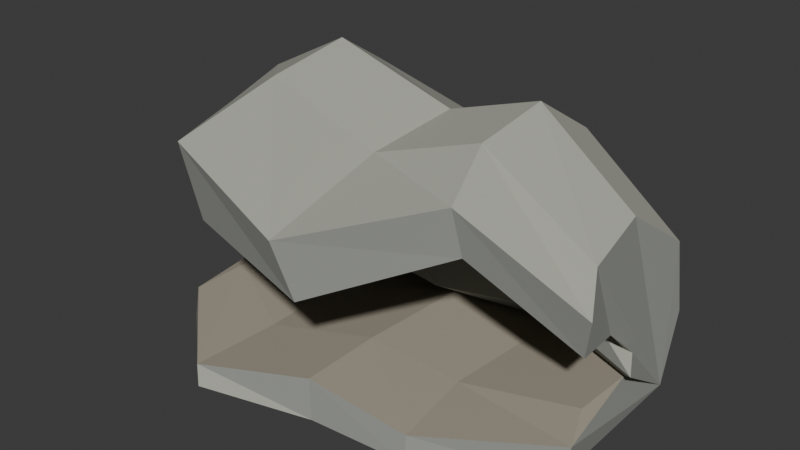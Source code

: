 # Source: source.blend  (saved by Blender 4.3.34; exported with 4.5.12 LTS)
import bpy
from mathutils import Matrix  # noqa: F401  (used for matrix-valued properties, if any)

bpy.ops.wm.read_factory_settings(use_empty=True)
scene = bpy.context.scene
scene.name = 'Scene'

# ---- collections
col_collection = bpy.data.collections.new('Collection'); scene.collection.children.link(col_collection)

# ---- materials (node trees are filled in below, after node groups)
mat_facetedgreyrocksides = bpy.data.materials.new('FacetedGreyRockSides')
mat_facetedgreyrocksides.diffuse_color = (0.29, 0.3, 0.275, 1.0)
mat_weatheredrockcrest = bpy.data.materials.new('WeatheredRockCrest')
mat_weatheredrockcrest.diffuse_color = (0.4, 0.405, 0.35, 1.0)
mat_recessfloorweatheredstone = bpy.data.materials.new('RecessFloorWeatheredStone')
mat_recessfloorweatheredstone.diffuse_color = (0.34, 0.3, 0.235, 1.0)

# ---- material node trees
mat_facetedgreyrocksides.use_nodes = True; mat_facetedgreyrocksides.node_tree.nodes.clear()
_N = mat_facetedgreyrocksides.node_tree.nodes; _L = mat_facetedgreyrocksides.node_tree.links
n0 = _N.new('ShaderNodeBsdfPrincipled'); n0.name = 'Principled BSDF'; n0.location = (10, 300)
n0.inputs[0].default_value = (0.29, 0.3, 0.275, 1.0)
n0.inputs[2].default_value = 0.98
n1 = _N.new('ShaderNodeOutputMaterial'); n1.name = 'Material Output'; n1.location = (300, 300)
_L.new(n0.outputs[0], n1.inputs[0])
n1.is_active_output = True
mat_weatheredrockcrest.use_nodes = True; mat_weatheredrockcrest.node_tree.nodes.clear()
_N = mat_weatheredrockcrest.node_tree.nodes; _L = mat_weatheredrockcrest.node_tree.links
n0 = _N.new('ShaderNodeBsdfPrincipled'); n0.name = 'Principled BSDF'; n0.location = (10, 300)
n0.inputs[0].default_value = (0.4, 0.405, 0.35, 1.0)
n0.inputs[2].default_value = 0.97
n1 = _N.new('ShaderNodeOutputMaterial'); n1.name = 'Material Output'; n1.location = (300, 300)
_L.new(n0.outputs[0], n1.inputs[0])
n1.is_active_output = True
mat_recessfloorweatheredstone.use_nodes = True; mat_recessfloorweatheredstone.node_tree.nodes.clear()
_N = mat_recessfloorweatheredstone.node_tree.nodes; _L = mat_recessfloorweatheredstone.node_tree.links
n0 = _N.new('ShaderNodeBsdfPrincipled'); n0.name = 'Principled BSDF'; n0.location = (10, 300)
n0.inputs[0].default_value = (0.34, 0.3, 0.235, 1.0)
n0.inputs[2].default_value = 0.99
n1 = _N.new('ShaderNodeOutputMaterial'); n1.name = 'Material Output'; n1.location = (300, 300)
_L.new(n0.outputs[0], n1.inputs[0])
n1.is_active_output = True

# ---- world
world_world = bpy.data.worlds.new('World'); scene.world = world_world
world_world.use_nodes = True; world_world.node_tree.nodes.clear()
_N = world_world.node_tree.nodes; _L = world_world.node_tree.links
n0 = _N.new('ShaderNodeOutputWorld'); n0.name = 'World Output'; n0.location = (300, 300)
n1 = _N.new('ShaderNodeBackground'); n1.name = 'Background'; n1.location = (10, 300)
n1.inputs[0].default_value = (0.05088, 0.05088, 0.05088, 1.0)
_L.new(n1.outputs[0], n0.inputs[0])
n0.is_active_output = True
world_world.color = (0.05088, 0.05088, 0.05088)
world_world.sun_shadow_jitter_overblur = 0.0

# ---- meshes
me_wholewideundercutrockcliff = bpy.data.meshes.new('WholeWideUndercutRockCliff')
me_wholewideundercutrockcliff.from_pydata([(-2.201, -0.7318, 0.0), (-2.201, 1.336, 0.0), (-2.229, 1.389, 0.84), (-2.303, 1.187, 2.02), (-2.147, 0.5971, 2.43), (-2.113, -0.08935, 2.24), (-2.278, -0.5558, 1.91), (-2.269, -0.4766, 1.3), (-2.107, 0.4739, 1.14), (-2.158, 0.7027, 0.832), (-2.307, 0.5002, 0.6), (-2.218, 0.6762, 0.43), (-2.091, -0.1291, 0.38), (-2.213, -0.6614, 0.29), (-1.181, -1.591, 0.0), (-1.181, 1.3, 0.0), (-1.282, 1.363, 0.84), (-1.212, 1.123, 2.57), (-1.073, 0.4266, 2.98), (-1.179, -0.3846, 2.79), (-1.291, -1.466, 2.46), (-1.156, -1.373, 1.7), (-1.078, 0.7074, 1.54), (-1.233, 0.9779, 1.088), (-1.271, 0.7387, 0.6), (-1.106, 0.9467, 0.31), (-1.111, -0.6373, 0.26), (-1.274, -1.508, 0.17), (0.01876, -1.283, 0.0), (0.01876, 1.554, 0.0), (-0.07842, 1.622, 0.84), (0.08239, 1.362, 2.08), (0.09955, 0.6046, 2.49), (-0.06568, -0.2768, 2.3), (-0.04026, -1.622, 1.97), (0.1184, -1.52, 1.4), (0.05211, 0.5142, 1.24), (-0.08949, 0.808, 0.896), (0.01331, 0.548, 0.6), (0.1284, 0.774, 0.5), (-0.004045, -0.4111, 0.45), (-0.08501, -1.192, 0.36), (1.049, -1.208, 0.0), (1.049, 1.432, 0.0), (1.029, 1.487, 0.84), (1.159, 1.276, 2.37), (1.04, 0.6594, 2.78), (0.9411, -0.05815, 2.59), (1.085, -0.6561, 2.26), (1.147, -0.5734, 1.78), (0.9874, 0.8711, 1.62), (0.9662, 1.11, 1.139), (1.131, 0.8986, 0.6), (1.11, 1.083, 0.37), (0.9503, -0.3198, 0.32), (1.013, -1.135, 0.23), (2.199, -0.539, 0.0), (2.199, 1.25, 0.0), (2.271, 1.301, 0.84), (2.272, 1.107, 1.64), (2.108, 0.5447, 2.05), (2.149, -0.1106, 1.86), (2.303, -0.3961, 1.53), (2.221, -0.3205, 1.12), (2.089, 0.3514, 0.96), (2.204, 0.5699, 0.7168), (2.307, 0.3767, 0.6), (2.165, 0.5447, 0.47), (2.099, -0.06351, 0.42), (2.258, -0.4717, 0.33)], [], [(1, 0, 13), (3, 2, 1), (4, 3, 1), (5, 4, 1), (7, 6, 5), (8, 7, 5), (8, 5, 1), (9, 8, 1), (10, 9, 1), (11, 10, 1), (11, 1, 13), (13, 12, 11), (69, 56, 57), (57, 58, 59), (57, 59, 60), (57, 60, 61), (61, 62, 63), (61, 63, 64), (57, 61, 64), (57, 64, 65), (57, 65, 66), (57, 66, 67), (69, 57, 67), (67, 68, 69), (0, 1, 15), (0, 15, 14), (1, 2, 16), (1, 16, 15), (2, 3, 17), (2, 17, 16), (3, 4, 18), (3, 18, 17), (4, 5, 19), (4, 19, 18), (5, 6, 20), (5, 20, 19), (6, 7, 21), (6, 21, 20), (7, 8, 22), (7, 22, 21), (8, 9, 23), (8, 23, 22), (9, 10, 24), (9, 24, 23), (10, 11, 25), (10, 25, 24), (11, 12, 26), (11, 26, 25), (12, 13, 27), (12, 27, 26), (13, 0, 14), (13, 14, 27), (14, 15, 29), (14, 29, 28), (15, 16, 30), (15, 30, 29), (16, 17, 31), (16, 31, 30), (17, 18, 32), (17, 32, 31), (18, 19, 33), (18, 33, 32), (19, 20, 34), (19, 34, 33), (20, 21, 35), (20, 35, 34), (21, 22, 36), (21, 36, 35), (22, 23, 37), (22, 37, 36), (23, 24, 38), (23, 38, 37), (24, 25, 39), (24, 39, 38), (25, 26, 40), (25, 40, 39), (26, 27, 41), (26, 41, 40), (27, 14, 28), (27, 28, 41), (28, 29, 43), (28, 43, 42), (29, 30, 44), (29, 44, 43), (30, 31, 45), (30, 45, 44), (31, 32, 46), (31, 46, 45), (32, 33, 47), (32, 47, 46), (33, 34, 48), (33, 48, 47), (34, 35, 49), (34, 49, 48), (35, 36, 50), (35, 50, 49), (36, 37, 51), (36, 51, 50), (37, 38, 52), (37, 52, 51), (38, 39, 53), (38, 53, 52), (39, 40, 54), (39, 54, 53), (40, 41, 55), (40, 55, 54), (41, 28, 42), (41, 42, 55), (42, 43, 57), (42, 57, 56), (43, 44, 58), (43, 58, 57), (44, 45, 59), (44, 59, 58), (45, 46, 60), (45, 60, 59), (46, 47, 61), (46, 61, 60), (47, 48, 62), (47, 62, 61), (48, 49, 63), (48, 63, 62), (49, 50, 64), (49, 64, 63), (50, 51, 65), (50, 65, 64), (51, 52, 66), (51, 66, 65), (52, 53, 67), (52, 67, 66), (53, 54, 68), (53, 68, 67), (54, 55, 69), (54, 69, 68), (55, 42, 56), (55, 56, 69)])
me_wholewideundercutrockcliff.polygons.foreach_set('material_index', [0, 0, 0, 0, 0, 0, 0, 1, 0, 0, 0, 2, 0, 0, 0, 0, 0, 0, 0, 1, 0, 0, 0, 2, 0, 0, 0, 0, 0, 0, 1, 1, 1, 1, 1, 1, 0, 0, 0, 0, 0, 0, 1, 1, 0, 0, 2, 2, 2, 2, 0, 0, 0, 0, 0, 0, 0, 0, 1, 1, 1, 1, 1, 1, 0, 0, 0, 0, 0, 0, 1, 1, 0, 0, 2, 2, 2, 2, 1, 0, 0, 0, 0, 0, 0, 0, 1, 1, 1, 1, 1, 1, 0, 0, 0, 0, 0, 0, 1, 1, 0, 0, 2, 2, 2, 2, 0, 0, 0, 0, 0, 0, 0, 0, 1, 1, 1, 1, 1, 1, 0, 0, 0, 0, 0, 0, 0, 1, 0, 0, 2, 2, 2, 2, 0, 0])
me_wholewideundercutrockcliff.materials.append(mat_facetedgreyrocksides)
me_wholewideundercutrockcliff.materials.append(mat_weatheredrockcrest)
me_wholewideundercutrockcliff.materials.append(mat_recessfloorweatheredstone)
me_wholewideundercutrockcliff.update()

# ---- objects
ob_onewholewideundercutrockcliff = bpy.data.objects.new('OneWholeWideUndercutRockCliff', None)
ob_wholewideundercutrockcliff = bpy.data.objects.new('WholeWideUndercutRockCliff', me_wholewideundercutrockcliff)

# ---- transforms, parenting, visibility, modifiers, constraints
ob_onewholewideundercutrockcliff.location = (0.0, 0.0, 0.0)
ob_wholewideundercutrockcliff.parent = ob_onewholewideundercutrockcliff
ob_wholewideundercutrockcliff.location = (0.0, 0.0, 0.0)

# ---- collection membership
scene.collection.objects.link(ob_onewholewideundercutrockcliff)
scene.collection.objects.link(ob_wholewideundercutrockcliff)

# ---- scene / render settings (as saved in the file)
scene.frame_start = 1; scene.frame_end = 250; scene.frame_set(1)
scene.render.engine = 'CYCLES'
scene.render.use_compositing = False
scene.cycles.use_denoising = False
scene.cycles.samples = 128
scene.cycles.use_adaptive_sampling = False
scene.cycles.seed = 17
bpy.context.view_layer.update()

# ---- added for rendering (the .blend has no active camera and no usable light): camera, sun
cam_auto = bpy.data.cameras.new('AutoCamera')
cam_auto.lens = 50.0
cam_auto.sensor_width = 36.0
cam_auto.clip_end = 1000.0
ob_auto_camera = bpy.data.objects.new('AutoCamera', cam_auto)
scene.collection.objects.link(ob_auto_camera)
ob_auto_camera.location = (5.90167, -7.082, 6.21133)
ob_auto_camera.rotation_euler = (1.09748, -7.21219e-08, 0.694738)
scene.camera = ob_auto_camera
light_auto_sun = bpy.data.lights.new('AutoSun', 'SUN')
light_auto_sun.energy = 3.0
light_auto_sun.angle = 0.0523599
ob_auto_sun = bpy.data.objects.new('AutoSun', light_auto_sun)
scene.collection.objects.link(ob_auto_sun)
ob_auto_sun.rotation_euler = (0.872665, 0.174533, 0.523599)
bpy.context.view_layer.update()
